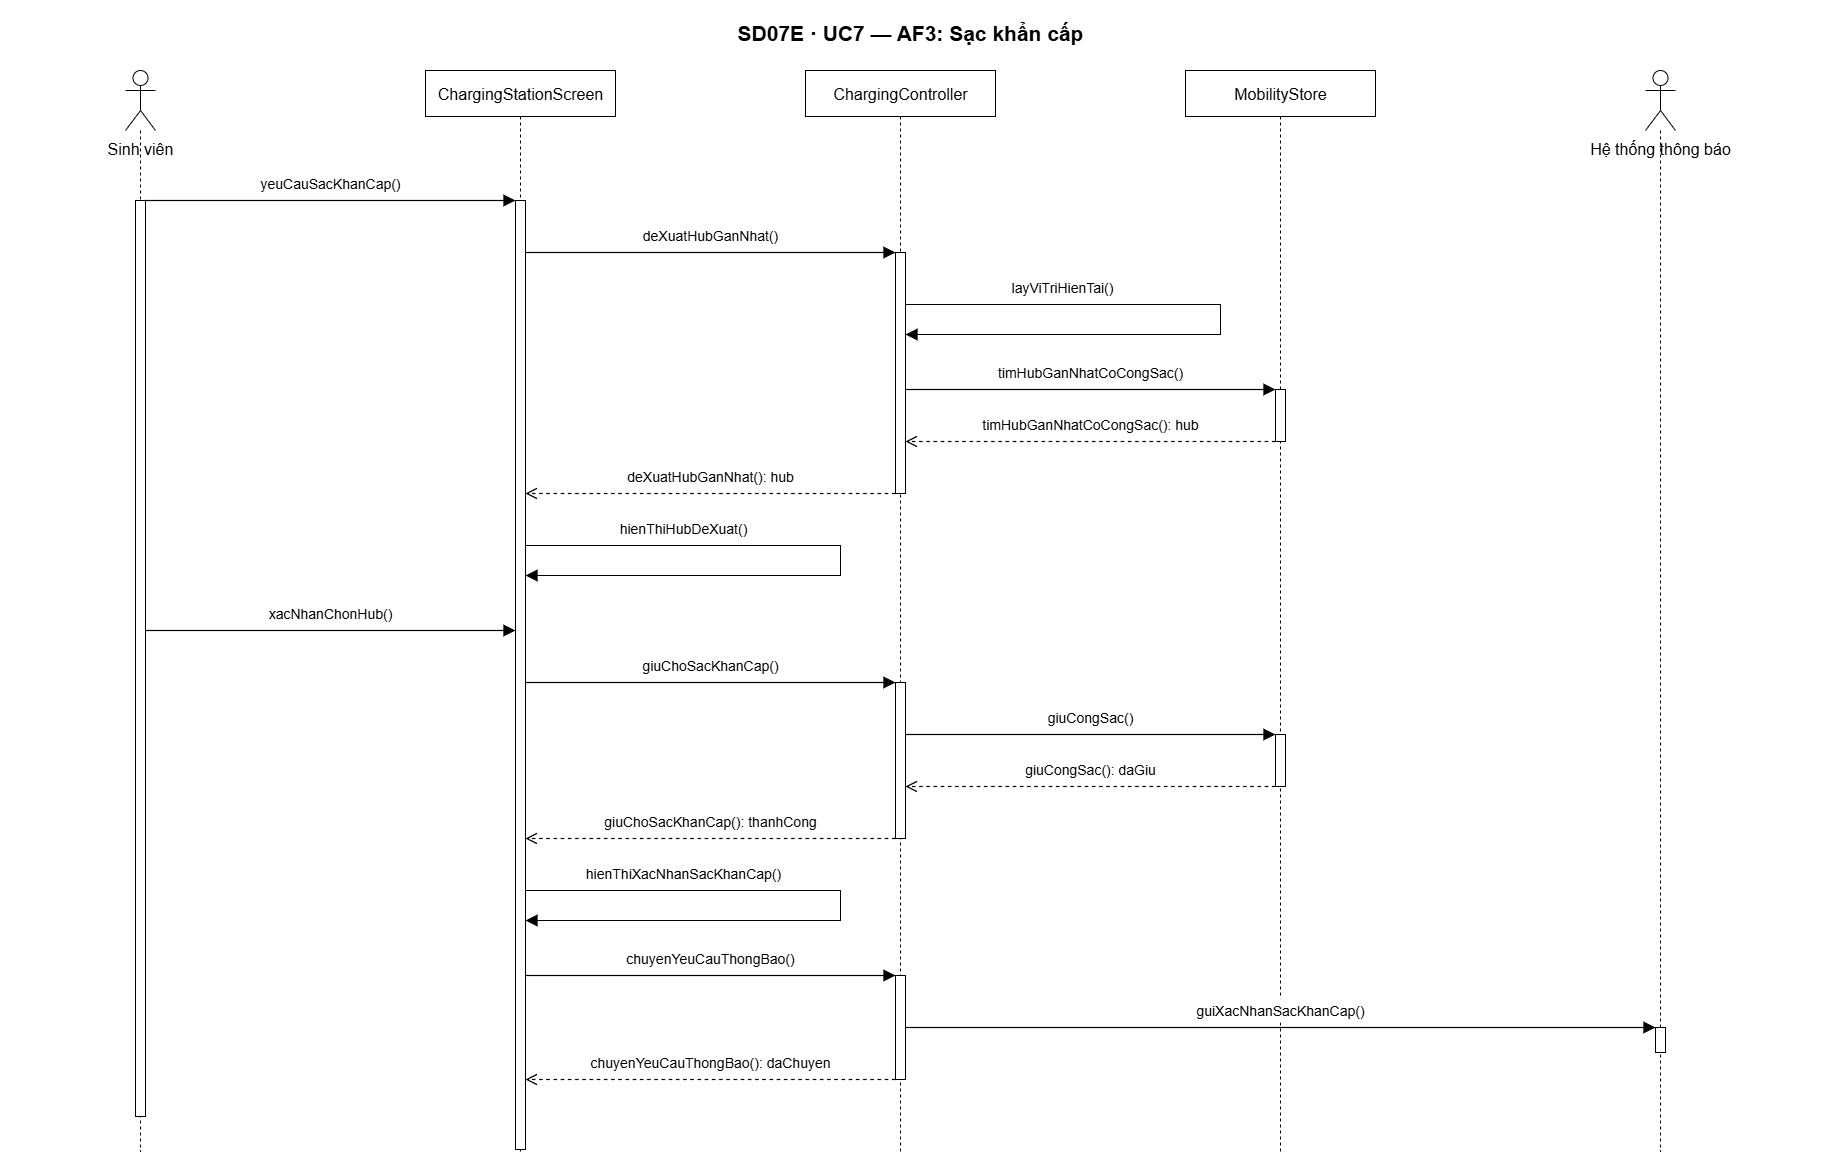

The diagram above was exported from draw.io. Its source (the exported page's mxGraphModel, read from the mxfile embedded in the PNG):
<mxGraphModel dx="1895" dy="1138" grid="1" gridSize="10" guides="1" tooltips="1" connect="1" arrows="1" fold="1" page="1" pageScale="1" pageWidth="1820" pageHeight="1171" math="0" shadow="0">
  <root>
    <mxCell id="0" />
    <mxCell id="1" parent="0" />
    <mxCell id="35" value="" style="shape=umlLifeline;perimeter=lifelinePerimeter;whiteSpace=wrap;html=1;container=1;dropTarget=0;collapsible=0;recursiveResize=0;outlineConnect=0;portConstraint=eastwest;newEdgeStyle={&quot;curved&quot;:0,&quot;rounded&quot;:0};fillColor=#FFFFFF;strokeColor=#000000;participant=umlActor;size=60;;fontFamily=Arial;fontColor=#000000;fontSize=16;" parent="1" vertex="1">
      <mxGeometry x="125" y="70" width="30" height="1081" as="geometry" />
    </mxCell>
    <mxCell id="37" value="" style="html=1;points=[[0,0,0,0,5],[0,1,0,0,-5],[1,0,0,0,5],[1,1,0,0,-5]];perimeter=orthogonalPerimeter;outlineConnect=0;targetShapes=umlLifeline;portConstraint=eastwest;newEdgeStyle={&quot;curved&quot;:0,&quot;rounded&quot;:0};fillColor=#FFFFFF;strokeColor=#000000;;fontFamily=Arial;fontColor=#000000;fontSize=16;" parent="35" vertex="1">
      <mxGeometry x="10" y="130" width="10" height="916" as="geometry" />
    </mxCell>
    <mxCell id="38" value="ChargingStationScreen" style="shape=umlLifeline;perimeter=lifelinePerimeter;whiteSpace=wrap;html=1;container=1;dropTarget=0;collapsible=0;recursiveResize=0;outlineConnect=0;portConstraint=eastwest;newEdgeStyle={&quot;curved&quot;:0,&quot;rounded&quot;:0};fillColor=#FFFFFF;strokeColor=#000000;size=46;;fontFamily=Arial;fontColor=#000000;fontSize=16;" parent="1" vertex="1">
      <mxGeometry x="425" y="70" width="190" height="1081" as="geometry" />
    </mxCell>
    <mxCell id="39" value="" style="html=1;points=[[0,0,0,0,5],[0,1,0,0,-5],[1,0,0,0,5],[1,1,0,0,-5]];perimeter=orthogonalPerimeter;outlineConnect=0;targetShapes=umlLifeline;portConstraint=eastwest;newEdgeStyle={&quot;curved&quot;:0,&quot;rounded&quot;:0};fillColor=#FFFFFF;strokeColor=#000000;;fontFamily=Arial;fontColor=#000000;fontSize=16;" parent="38" vertex="1">
      <mxGeometry x="90" y="130" width="10" height="949" as="geometry" />
    </mxCell>
    <mxCell id="27" value="" style="edgeStyle=none;rounded=0;html=0;strokeColor=#000000;strokeWidth=1.2;endArrow=block;endFill=1;endSize=9;dashed=0;exitX=1;exitY=0.7270811380400422;exitPerimeter=0;" parent="38" source="39" target="39" edge="1">
      <mxGeometry relative="1" as="geometry">
        <mxPoint x="100" y="820" as="sourcePoint" />
        <mxPoint x="105" y="850" as="targetPoint" />
        <Array as="points">
          <mxPoint x="415" y="820" />
          <mxPoint x="415" y="850" />
        </Array>
      </mxGeometry>
    </mxCell>
    <mxCell id="15" value="" style="edgeStyle=none;rounded=0;html=0;strokeColor=#000000;strokeWidth=1.2;endArrow=block;endFill=1;endSize=9;dashed=0;exitX=1;exitY=0.3635405690200211;exitPerimeter=0;" parent="38" source="39" target="39" edge="1">
      <mxGeometry relative="1" as="geometry">
        <mxPoint x="100" y="475" as="sourcePoint" />
        <mxPoint x="105" y="504.9999999999999" as="targetPoint" />
        <Array as="points">
          <mxPoint x="415" y="475" />
          <mxPoint x="415" y="505" />
        </Array>
      </mxGeometry>
    </mxCell>
    <mxCell id="42" value="ChargingController" style="shape=umlLifeline;perimeter=lifelinePerimeter;whiteSpace=wrap;html=1;container=1;dropTarget=0;collapsible=0;recursiveResize=0;outlineConnect=0;portConstraint=eastwest;newEdgeStyle={&quot;curved&quot;:0,&quot;rounded&quot;:0};fillColor=#FFFFFF;strokeColor=#000000;size=46;;fontFamily=Arial;fontColor=#000000;fontSize=16;" parent="1" vertex="1">
      <mxGeometry x="805" y="70" width="190" height="1081" as="geometry" />
    </mxCell>
    <mxCell id="43" value="" style="html=1;points=[[0,0,0,0,5],[0,1,0,0,-5],[1,0,0,0,5],[1,1,0,0,-5]];perimeter=orthogonalPerimeter;outlineConnect=0;targetShapes=umlLifeline;portConstraint=eastwest;newEdgeStyle={&quot;curved&quot;:0,&quot;rounded&quot;:0};fillColor=#FFFFFF;strokeColor=#000000;;fontFamily=Arial;fontColor=#000000;fontSize=16;" parent="42" vertex="1">
      <mxGeometry x="90" y="182" width="10" height="241" as="geometry" />
    </mxCell>
    <mxCell id="44" value="" style="html=1;points=[[0,0,0,0,5],[0,1,0,0,-5],[1,0,0,0,5],[1,1,0,0,-5]];perimeter=orthogonalPerimeter;outlineConnect=0;targetShapes=umlLifeline;portConstraint=eastwest;newEdgeStyle={&quot;curved&quot;:0,&quot;rounded&quot;:0};fillColor=#FFFFFF;strokeColor=#000000;;fontFamily=Arial;fontColor=#000000;fontSize=16;" parent="42" vertex="1">
      <mxGeometry x="90" y="612" width="10" height="156" as="geometry" />
    </mxCell>
    <mxCell id="45" value="" style="html=1;points=[[0,0,0,0,5],[0,1,0,0,-5],[1,0,0,0,5],[1,1,0,0,-5]];perimeter=orthogonalPerimeter;outlineConnect=0;targetShapes=umlLifeline;portConstraint=eastwest;newEdgeStyle={&quot;curved&quot;:0,&quot;rounded&quot;:0};fillColor=#FFFFFF;strokeColor=#000000;;fontFamily=Arial;fontColor=#000000;fontSize=16;" parent="42" vertex="1">
      <mxGeometry x="90" y="905" width="10" height="104" as="geometry" />
    </mxCell>
    <mxCell id="7" value="" style="edgeStyle=none;rounded=0;html=0;strokeColor=#000000;strokeWidth=1.2;endArrow=block;endFill=1;endSize=9;dashed=0;exitX=1;exitY=0.2157676348547718;exitPerimeter=0;" parent="42" source="43" target="43" edge="1">
      <mxGeometry relative="1" as="geometry">
        <mxPoint x="100" y="234" as="sourcePoint" />
        <mxPoint x="105.00000000000023" y="264.0000000000001" as="targetPoint" />
        <Array as="points">
          <mxPoint x="415" y="234" />
          <mxPoint x="415" y="264" />
        </Array>
      </mxGeometry>
    </mxCell>
    <mxCell id="47" value="MobilityStore" style="shape=umlLifeline;perimeter=lifelinePerimeter;whiteSpace=wrap;html=1;container=1;dropTarget=0;collapsible=0;recursiveResize=0;outlineConnect=0;portConstraint=eastwest;newEdgeStyle={&quot;curved&quot;:0,&quot;rounded&quot;:0};fillColor=#FFFFFF;strokeColor=#000000;size=46;;fontFamily=Arial;fontColor=#000000;fontSize=16;" parent="1" vertex="1">
      <mxGeometry x="1185" y="70" width="190" height="1081" as="geometry" />
    </mxCell>
    <mxCell id="48" value="" style="html=1;points=[[0,0,0,0,5],[0,1,0,0,-5],[1,0,0,0,5],[1,1,0,0,-5]];perimeter=orthogonalPerimeter;outlineConnect=0;targetShapes=umlLifeline;portConstraint=eastwest;newEdgeStyle={&quot;curved&quot;:0,&quot;rounded&quot;:0};fillColor=#FFFFFF;strokeColor=#000000;;fontFamily=Arial;fontColor=#000000;fontSize=16;" parent="47" vertex="1">
      <mxGeometry x="90" y="319" width="10" height="52" as="geometry" />
    </mxCell>
    <mxCell id="49" value="" style="html=1;points=[[0,0,0,0,5],[0,1,0,0,-5],[1,0,0,0,5],[1,1,0,0,-5]];perimeter=orthogonalPerimeter;outlineConnect=0;targetShapes=umlLifeline;portConstraint=eastwest;newEdgeStyle={&quot;curved&quot;:0,&quot;rounded&quot;:0};fillColor=#FFFFFF;strokeColor=#000000;;fontFamily=Arial;fontColor=#000000;fontSize=16;" parent="47" vertex="1">
      <mxGeometry x="90" y="664" width="10" height="52" as="geometry" />
    </mxCell>
    <mxCell id="50" value="" style="shape=umlLifeline;perimeter=lifelinePerimeter;whiteSpace=wrap;html=1;container=1;dropTarget=0;collapsible=0;recursiveResize=0;outlineConnect=0;portConstraint=eastwest;newEdgeStyle={&quot;curved&quot;:0,&quot;rounded&quot;:0};fillColor=#FFFFFF;strokeColor=#000000;participant=umlActor;size=60;;fontFamily=Arial;fontColor=#000000;fontSize=16;" parent="1" vertex="1">
      <mxGeometry x="1645" y="70" width="30" height="1081" as="geometry" />
    </mxCell>
    <mxCell id="52" value="" style="html=1;points=[[0,0,0,0,5],[0,1,0,0,-5],[1,0,0,0,5],[1,1,0,0,-5]];perimeter=orthogonalPerimeter;outlineConnect=0;targetShapes=umlLifeline;portConstraint=eastwest;newEdgeStyle={&quot;curved&quot;:0,&quot;rounded&quot;:0};fillColor=#FFFFFF;strokeColor=#000000;;fontFamily=Arial;fontColor=#000000;fontSize=16;" parent="50" vertex="1">
      <mxGeometry x="10" y="957" width="10" height="25" as="geometry" />
    </mxCell>
    <mxCell id="2" value="SD07E · UC7 — AF3: Sạc khẩn cấp" style="text;html=0;whiteSpace=wrap;align=center;verticalAlign=middle;strokeColor=none;fillColor=none;fontStyle=1;fontFamily=Arial;fontColor=#000000;fontSize=16;fontSize=21;" parent="1" vertex="1">
      <mxGeometry x="20" y="14" width="1780" height="36" as="geometry" />
    </mxCell>
    <mxCell id="3" value="" style="edgeStyle=none;rounded=0;html=0;strokeColor=#000000;strokeWidth=1.2;endArrow=block;endFill=1;endSize=9;dashed=0;exitX=1;exitY=0.0;exitPerimeter=0;entryX=0;entryY=0.0;entryPerimeter=0;" parent="1" source="37" target="39" edge="1">
      <mxGeometry relative="1" as="geometry">
        <mxPoint x="145" y="200" as="sourcePoint" />
        <mxPoint x="515" y="200" as="targetPoint" />
      </mxGeometry>
    </mxCell>
    <mxCell id="4" value="yeuCauSacKhanCap()" style="text;html=0;whiteSpace=wrap;align=center;verticalAlign=middle;strokeColor=none;fillColor=none;fontStyle=0;fontFamily=Arial;fontColor=#000000;fontSize=16;fontSize=14;fillColor=#FFFFFF;" parent="1" vertex="1">
      <mxGeometry x="250" y="171" width="160" height="24" as="geometry" />
    </mxCell>
    <mxCell id="5" value="" style="edgeStyle=none;rounded=0;html=0;strokeColor=#000000;strokeWidth=1.2;endArrow=block;endFill=1;endSize=9;dashed=0;exitX=1;exitY=0.0547945205479452;exitPerimeter=0;entryX=0;entryY=0.0;entryPerimeter=0;" parent="1" source="39" target="43" edge="1">
      <mxGeometry relative="1" as="geometry">
        <mxPoint x="525" y="252" as="sourcePoint" />
        <mxPoint x="895" y="252" as="targetPoint" />
      </mxGeometry>
    </mxCell>
    <mxCell id="6" value="deXuatHubGanNhat()" style="text;html=0;whiteSpace=wrap;align=center;verticalAlign=middle;strokeColor=none;fillColor=none;fontStyle=0;fontFamily=Arial;fontColor=#000000;fontSize=16;fontSize=14;fillColor=#FFFFFF;" parent="1" vertex="1">
      <mxGeometry x="630" y="223" width="160" height="24" as="geometry" />
    </mxCell>
    <mxCell id="8" value="layViTriHienTai()" style="text;html=0;whiteSpace=wrap;align=center;verticalAlign=middle;strokeColor=none;fillColor=none;fontStyle=0;fontFamily=Arial;fontColor=#000000;fontSize=16;fontSize=14;fillColor=#FFFFFF;" parent="1" vertex="1">
      <mxGeometry x="986.5" y="275" width="152" height="24" as="geometry" />
    </mxCell>
    <mxCell id="9" value="" style="edgeStyle=none;rounded=0;html=0;strokeColor=#000000;strokeWidth=1.2;endArrow=block;endFill=1;endSize=9;dashed=0;exitX=1;exitY=0.5684647302904564;exitPerimeter=0;entryX=0;entryY=0.0;entryPerimeter=0;" parent="1" source="43" target="48" edge="1">
      <mxGeometry relative="1" as="geometry">
        <mxPoint x="905" y="389" as="sourcePoint" />
        <mxPoint x="1275" y="389" as="targetPoint" />
      </mxGeometry>
    </mxCell>
    <mxCell id="10" value="timHubGanNhatCoCongSac()" style="text;html=0;whiteSpace=wrap;align=center;verticalAlign=middle;strokeColor=none;fillColor=none;fontStyle=0;fontFamily=Arial;fontColor=#000000;fontSize=16;fontSize=14;fillColor=#FFFFFF;" parent="1" vertex="1">
      <mxGeometry x="986" y="360" width="208" height="24" as="geometry" />
    </mxCell>
    <mxCell id="11" value="" style="edgeStyle=none;rounded=0;html=0;strokeColor=#000000;strokeWidth=1.2;endArrow=open;endFill=0;endSize=9;dashed=1;exitX=0;exitY=1.0;exitPerimeter=0;entryX=1;entryY=0.7842323651452282;entryPerimeter=0;" parent="1" source="48" target="43" edge="1">
      <mxGeometry relative="1" as="geometry">
        <mxPoint x="1275" y="441" as="sourcePoint" />
        <mxPoint x="905" y="441" as="targetPoint" />
      </mxGeometry>
    </mxCell>
    <mxCell id="12" value="timHubGanNhatCoCongSac(): hub" style="text;html=0;whiteSpace=wrap;align=center;verticalAlign=middle;strokeColor=none;fillColor=none;fontStyle=0;fontFamily=Arial;fontColor=#000000;fontSize=16;fontSize=14;fillColor=#FFFFFF;" parent="1" vertex="1">
      <mxGeometry x="966" y="412" width="248" height="24" as="geometry" />
    </mxCell>
    <mxCell id="13" value="" style="edgeStyle=none;rounded=0;html=0;strokeColor=#000000;strokeWidth=1.2;endArrow=open;endFill=0;endSize=9;dashed=1;exitX=0;exitY=1.0;exitPerimeter=0;entryX=1;entryY=0.3087460484720759;entryPerimeter=0;" parent="1" source="43" target="39" edge="1">
      <mxGeometry relative="1" as="geometry">
        <mxPoint x="895" y="493" as="sourcePoint" />
        <mxPoint x="525" y="493" as="targetPoint" />
      </mxGeometry>
    </mxCell>
    <mxCell id="14" value="deXuatHubGanNhat(): hub" style="text;html=0;whiteSpace=wrap;align=center;verticalAlign=middle;strokeColor=none;fillColor=none;fontStyle=0;fontFamily=Arial;fontColor=#000000;fontSize=16;fontSize=14;fillColor=#FFFFFF;" parent="1" vertex="1">
      <mxGeometry x="610" y="464" width="200" height="24" as="geometry" />
    </mxCell>
    <mxCell id="16" value="hienThiHubDeXuat()" style="text;html=0;whiteSpace=wrap;align=center;verticalAlign=middle;strokeColor=none;fillColor=none;fontStyle=0;fontFamily=Arial;fontColor=#000000;fontSize=16;fontSize=14;fillColor=#FFFFFF;" parent="1" vertex="1">
      <mxGeometry x="602.5" y="516" width="160" height="24" as="geometry" />
    </mxCell>
    <mxCell id="17" value="" style="edgeStyle=none;rounded=0;html=0;strokeColor=#000000;strokeWidth=1.2;endArrow=block;endFill=1;endSize=9;dashed=0;exitX=1;exitY=0.46943231441048033;exitPerimeter=0;entryX=0;entryY=0.45310853530031614;entryPerimeter=0;" parent="1" source="37" target="39" edge="1">
      <mxGeometry relative="1" as="geometry">
        <mxPoint x="145" y="630" as="sourcePoint" />
        <mxPoint x="515" y="630" as="targetPoint" />
      </mxGeometry>
    </mxCell>
    <mxCell id="18" value="xacNhanChonHub()" style="text;html=0;whiteSpace=wrap;align=center;verticalAlign=middle;strokeColor=none;fillColor=none;fontStyle=0;fontFamily=Arial;fontColor=#000000;fontSize=16;fontSize=14;fillColor=#FFFFFF;" parent="1" vertex="1">
      <mxGeometry x="258" y="601" width="144" height="24" as="geometry" />
    </mxCell>
    <mxCell id="19" value="" style="edgeStyle=none;rounded=0;html=0;strokeColor=#000000;strokeWidth=1.2;endArrow=block;endFill=1;endSize=9;dashed=0;exitX=1;exitY=0.5079030558482613;exitPerimeter=0;entryX=0;entryY=0.0;entryPerimeter=0;" parent="1" source="39" target="44" edge="1">
      <mxGeometry relative="1" as="geometry">
        <mxPoint x="525" y="682" as="sourcePoint" />
        <mxPoint x="895" y="682" as="targetPoint" />
      </mxGeometry>
    </mxCell>
    <mxCell id="20" value="giuChoSacKhanCap()" style="text;html=0;whiteSpace=wrap;align=center;verticalAlign=middle;strokeColor=none;fillColor=none;fontStyle=0;fontFamily=Arial;fontColor=#000000;fontSize=16;fontSize=14;fillColor=#FFFFFF;" parent="1" vertex="1">
      <mxGeometry x="630" y="653" width="160" height="24" as="geometry" />
    </mxCell>
    <mxCell id="21" value="" style="edgeStyle=none;rounded=0;html=0;strokeColor=#000000;strokeWidth=1.2;endArrow=block;endFill=1;endSize=9;dashed=0;exitX=1;exitY=0.3333333333333333;exitPerimeter=0;entryX=0;entryY=0.0;entryPerimeter=0;" parent="1" source="44" target="49" edge="1">
      <mxGeometry relative="1" as="geometry">
        <mxPoint x="905" y="734" as="sourcePoint" />
        <mxPoint x="1275" y="734" as="targetPoint" />
      </mxGeometry>
    </mxCell>
    <mxCell id="22" value="giuCongSac()" style="text;html=0;whiteSpace=wrap;align=center;verticalAlign=middle;strokeColor=none;fillColor=none;fontStyle=0;fontFamily=Arial;fontColor=#000000;fontSize=16;fontSize=14;fillColor=#FFFFFF;" parent="1" vertex="1">
      <mxGeometry x="1034" y="705" width="112" height="24" as="geometry" />
    </mxCell>
    <mxCell id="23" value="" style="edgeStyle=none;rounded=0;html=0;strokeColor=#000000;strokeWidth=1.2;endArrow=open;endFill=0;endSize=9;dashed=1;exitX=0;exitY=1.0;exitPerimeter=0;entryX=1;entryY=0.6666666666666666;entryPerimeter=0;" parent="1" source="49" target="44" edge="1">
      <mxGeometry relative="1" as="geometry">
        <mxPoint x="1275" y="786" as="sourcePoint" />
        <mxPoint x="905" y="786" as="targetPoint" />
      </mxGeometry>
    </mxCell>
    <mxCell id="24" value="giuCongSac(): daGiu" style="text;html=0;whiteSpace=wrap;align=center;verticalAlign=middle;strokeColor=none;fillColor=none;fontStyle=0;fontFamily=Arial;fontColor=#000000;fontSize=16;fontSize=14;fillColor=#FFFFFF;" parent="1" vertex="1">
      <mxGeometry x="1006" y="757" width="168" height="24" as="geometry" />
    </mxCell>
    <mxCell id="25" value="" style="edgeStyle=none;rounded=0;html=0;strokeColor=#000000;strokeWidth=1.2;endArrow=open;endFill=0;endSize=9;dashed=1;exitX=0;exitY=1.0;exitPerimeter=0;entryX=1;entryY=0.672286617492097;entryPerimeter=0;" parent="1" source="44" target="39" edge="1">
      <mxGeometry relative="1" as="geometry">
        <mxPoint x="895" y="838" as="sourcePoint" />
        <mxPoint x="525" y="838" as="targetPoint" />
      </mxGeometry>
    </mxCell>
    <mxCell id="26" value="giuChoSacKhanCap(): thanhCong" style="text;html=0;whiteSpace=wrap;align=center;verticalAlign=middle;strokeColor=none;fillColor=none;fontStyle=0;fontFamily=Arial;fontColor=#000000;fontSize=16;fontSize=14;fillColor=#FFFFFF;" parent="1" vertex="1">
      <mxGeometry x="586" y="809" width="248" height="24" as="geometry" />
    </mxCell>
    <mxCell id="28" value="hienThiXacNhanSacKhanCap()" style="text;html=0;whiteSpace=wrap;align=center;verticalAlign=middle;strokeColor=none;fillColor=none;fontStyle=0;fontFamily=Arial;fontColor=#000000;fontSize=16;fontSize=14;fillColor=#FFFFFF;" parent="1" vertex="1">
      <mxGeometry x="570.5" y="861" width="224" height="24" as="geometry" />
    </mxCell>
    <mxCell id="29" value="" style="edgeStyle=none;rounded=0;html=0;strokeColor=#000000;strokeWidth=1.2;endArrow=block;endFill=1;endSize=9;dashed=0;exitX=1;exitY=0.8166491043203372;exitPerimeter=0;entryX=0;entryY=0.0;entryPerimeter=0;" parent="1" source="39" target="45" edge="1">
      <mxGeometry relative="1" as="geometry">
        <mxPoint x="525" y="975" as="sourcePoint" />
        <mxPoint x="895" y="975" as="targetPoint" />
      </mxGeometry>
    </mxCell>
    <mxCell id="30" value="chuyenYeuCauThongBao()" style="text;html=0;whiteSpace=wrap;align=center;verticalAlign=middle;strokeColor=none;fillColor=none;fontStyle=0;fontFamily=Arial;fontColor=#000000;fontSize=16;fontSize=14;fillColor=#FFFFFF;" parent="1" vertex="1">
      <mxGeometry x="614" y="946" width="192" height="24" as="geometry" />
    </mxCell>
    <mxCell id="31" value="" style="edgeStyle=none;rounded=0;html=0;strokeColor=#000000;strokeWidth=1.2;endArrow=block;endFill=1;endSize=9;dashed=0;exitX=1;exitY=0.5;exitPerimeter=0;entryX=0;entryY=0.0;entryPerimeter=0;" parent="1" source="45" target="52" edge="1">
      <mxGeometry relative="1" as="geometry">
        <mxPoint x="905" y="1027" as="sourcePoint" />
        <mxPoint x="1655" y="1027" as="targetPoint" />
      </mxGeometry>
    </mxCell>
    <mxCell id="32" value="guiXacNhanSacKhanCap()" style="text;html=0;whiteSpace=wrap;align=center;verticalAlign=middle;strokeColor=none;fillColor=none;fontStyle=0;fontFamily=Arial;fontColor=#000000;fontSize=16;fontSize=14;fillColor=#FFFFFF;" parent="1" vertex="1">
      <mxGeometry x="1184" y="998" width="192" height="24" as="geometry" />
    </mxCell>
    <mxCell id="33" value="" style="edgeStyle=none;rounded=0;html=0;strokeColor=#000000;strokeWidth=1.2;endArrow=open;endFill=0;endSize=9;dashed=1;exitX=0;exitY=1.0;exitPerimeter=0;entryX=1;entryY=0.9262381454162276;entryPerimeter=0;" parent="1" source="45" target="39" edge="1">
      <mxGeometry relative="1" as="geometry">
        <mxPoint x="895" y="1079" as="sourcePoint" />
        <mxPoint x="525" y="1079" as="targetPoint" />
      </mxGeometry>
    </mxCell>
    <mxCell id="34" value="chuyenYeuCauThongBao(): daChuyen" style="text;html=0;whiteSpace=wrap;align=center;verticalAlign=middle;strokeColor=none;fillColor=none;fontStyle=0;fontFamily=Arial;fontColor=#000000;fontSize=16;fontSize=14;fillColor=#FFFFFF;" parent="1" vertex="1">
      <mxGeometry x="574" y="1050" width="272" height="24" as="geometry" />
    </mxCell>
    <mxCell id="36" value="Sinh viên" style="text;html=0;whiteSpace=wrap;align=center;verticalAlign=middle;strokeColor=none;fillColor=none;fontStyle=0;fontFamily=Arial;fontColor=#000000;fontSize=16;fontSize=16;" parent="1" vertex="1">
      <mxGeometry x="40" y="135" width="200" height="26" as="geometry" />
    </mxCell>
    <mxCell id="51" value="Hệ thống thông báo" style="text;html=0;whiteSpace=wrap;align=center;verticalAlign=middle;strokeColor=none;fillColor=none;fontStyle=0;fontFamily=Arial;fontColor=#000000;fontSize=16;fontSize=16;" parent="1" vertex="1">
      <mxGeometry x="1560" y="135" width="200" height="26" as="geometry" />
    </mxCell>
  </root>
</mxGraphModel>